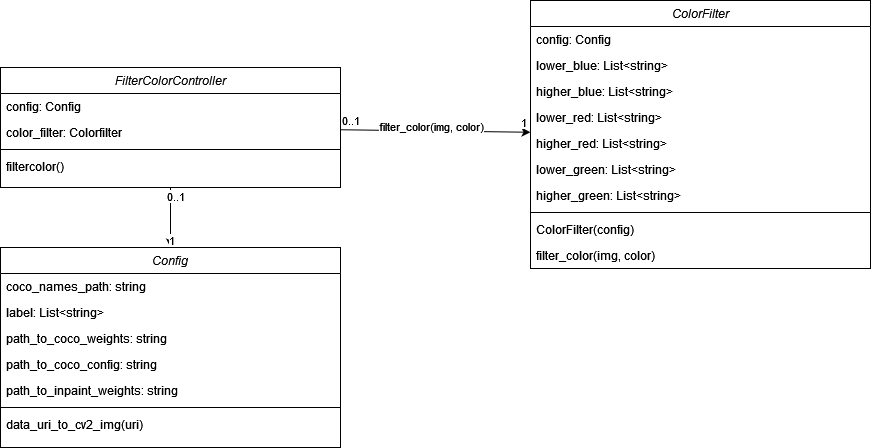

The diagram above was exported from draw.io. Its source (the exported page's mxGraphModel, read from the mxfile embedded in the PNG):
<mxGraphModel dx="1865" dy="523" grid="1" gridSize="10" guides="1" tooltips="1" connect="1" arrows="1" fold="1" page="1" pageScale="1" pageWidth="827" pageHeight="1169" math="0" shadow="0">
  <root>
    <mxCell id="WIyWlLk6GJQsqaUBKTNV-0" />
    <mxCell id="WIyWlLk6GJQsqaUBKTNV-1" parent="WIyWlLk6GJQsqaUBKTNV-0" />
    <mxCell id="WJJ1jg101ODpLNlY3qlD-9" style="edgeStyle=orthogonalEdgeStyle;rounded=0;orthogonalLoop=1;jettySize=auto;html=1;exitX=0.5;exitY=1;exitDx=0;exitDy=0;entryX=0.5;entryY=0;entryDx=0;entryDy=0;" edge="1" parent="WIyWlLk6GJQsqaUBKTNV-1" source="zkfFHV4jXpPFQw0GAbJ--0" target="WJJ1jg101ODpLNlY3qlD-0">
      <mxGeometry relative="1" as="geometry" />
    </mxCell>
    <mxCell id="WJJ1jg101ODpLNlY3qlD-10" value="0..1" style="edgeLabel;html=1;align=center;verticalAlign=middle;resizable=0;points=[];" vertex="1" connectable="0" parent="WJJ1jg101ODpLNlY3qlD-9">
      <mxGeometry x="-0.7333" y="4" relative="1" as="geometry">
        <mxPoint as="offset" />
      </mxGeometry>
    </mxCell>
    <mxCell id="WJJ1jg101ODpLNlY3qlD-11" value="1" style="edgeLabel;html=1;align=center;verticalAlign=middle;resizable=0;points=[];" vertex="1" connectable="0" parent="WJJ1jg101ODpLNlY3qlD-9">
      <mxGeometry x="0.7333" y="-1" relative="1" as="geometry">
        <mxPoint x="1" as="offset" />
      </mxGeometry>
    </mxCell>
    <mxCell id="zkfFHV4jXpPFQw0GAbJ--0" value="FilterColorController" style="swimlane;fontStyle=2;align=center;verticalAlign=top;childLayout=stackLayout;horizontal=1;startSize=26;horizontalStack=0;resizeParent=1;resizeLast=0;collapsible=1;marginBottom=0;rounded=0;shadow=0;strokeWidth=1;" parent="WIyWlLk6GJQsqaUBKTNV-1" vertex="1">
      <mxGeometry x="-20" y="110" width="340" height="120" as="geometry">
        <mxRectangle x="230" y="140" width="160" height="26" as="alternateBounds" />
      </mxGeometry>
    </mxCell>
    <mxCell id="gBL0n0PFfUWfjec8VvNy-0" value="config: Config" style="text;align=left;verticalAlign=top;spacingLeft=4;spacingRight=4;overflow=hidden;rotatable=0;points=[[0,0.5],[1,0.5]];portConstraint=eastwest;rounded=0;shadow=0;html=0;" parent="zkfFHV4jXpPFQw0GAbJ--0" vertex="1">
      <mxGeometry y="26" width="340" height="26" as="geometry" />
    </mxCell>
    <mxCell id="zkfFHV4jXpPFQw0GAbJ--2" value="color_filter: Colorfilter" style="text;align=left;verticalAlign=top;spacingLeft=4;spacingRight=4;overflow=hidden;rotatable=0;points=[[0,0.5],[1,0.5]];portConstraint=eastwest;rounded=0;shadow=0;html=0;" parent="zkfFHV4jXpPFQw0GAbJ--0" vertex="1">
      <mxGeometry y="52" width="340" height="26" as="geometry" />
    </mxCell>
    <mxCell id="zkfFHV4jXpPFQw0GAbJ--4" value="" style="line;html=1;strokeWidth=1;align=left;verticalAlign=middle;spacingTop=-1;spacingLeft=3;spacingRight=3;rotatable=0;labelPosition=right;points=[];portConstraint=eastwest;" parent="zkfFHV4jXpPFQw0GAbJ--0" vertex="1">
      <mxGeometry y="78" width="340" height="8" as="geometry" />
    </mxCell>
    <mxCell id="zkfFHV4jXpPFQw0GAbJ--5" value="filtercolor()" style="text;align=left;verticalAlign=top;spacingLeft=4;spacingRight=4;overflow=hidden;rotatable=0;points=[[0,0.5],[1,0.5]];portConstraint=eastwest;" parent="zkfFHV4jXpPFQw0GAbJ--0" vertex="1">
      <mxGeometry y="86" width="340" height="26" as="geometry" />
    </mxCell>
    <mxCell id="gBL0n0PFfUWfjec8VvNy-3" value="ColorFilter" style="swimlane;fontStyle=2;align=center;verticalAlign=top;childLayout=stackLayout;horizontal=1;startSize=26;horizontalStack=0;resizeParent=1;resizeLast=0;collapsible=1;marginBottom=0;rounded=0;shadow=0;strokeWidth=1;" parent="WIyWlLk6GJQsqaUBKTNV-1" vertex="1">
      <mxGeometry x="510" y="43" width="340" height="268" as="geometry">
        <mxRectangle x="230" y="140" width="160" height="26" as="alternateBounds" />
      </mxGeometry>
    </mxCell>
    <mxCell id="gBL0n0PFfUWfjec8VvNy-4" value="config: Config" style="text;align=left;verticalAlign=top;spacingLeft=4;spacingRight=4;overflow=hidden;rotatable=0;points=[[0,0.5],[1,0.5]];portConstraint=eastwest;rounded=0;shadow=0;html=0;" parent="gBL0n0PFfUWfjec8VvNy-3" vertex="1">
      <mxGeometry y="26" width="340" height="26" as="geometry" />
    </mxCell>
    <mxCell id="WJJ1jg101ODpLNlY3qlD-13" value="lower_blue: List&lt;string&gt;" style="text;align=left;verticalAlign=top;spacingLeft=4;spacingRight=4;overflow=hidden;rotatable=0;points=[[0,0.5],[1,0.5]];portConstraint=eastwest;rounded=0;shadow=0;html=0;" vertex="1" parent="gBL0n0PFfUWfjec8VvNy-3">
      <mxGeometry y="52" width="340" height="26" as="geometry" />
    </mxCell>
    <mxCell id="WJJ1jg101ODpLNlY3qlD-16" value="higher_blue: List&lt;string&gt;" style="text;align=left;verticalAlign=top;spacingLeft=4;spacingRight=4;overflow=hidden;rotatable=0;points=[[0,0.5],[1,0.5]];portConstraint=eastwest;rounded=0;shadow=0;html=0;" vertex="1" parent="gBL0n0PFfUWfjec8VvNy-3">
      <mxGeometry y="78" width="340" height="26" as="geometry" />
    </mxCell>
    <mxCell id="WJJ1jg101ODpLNlY3qlD-17" value="lower_red: List&lt;string&gt;" style="text;align=left;verticalAlign=top;spacingLeft=4;spacingRight=4;overflow=hidden;rotatable=0;points=[[0,0.5],[1,0.5]];portConstraint=eastwest;rounded=0;shadow=0;html=0;" vertex="1" parent="gBL0n0PFfUWfjec8VvNy-3">
      <mxGeometry y="104" width="340" height="26" as="geometry" />
    </mxCell>
    <mxCell id="WJJ1jg101ODpLNlY3qlD-15" value="higher_red: List&lt;string&gt;" style="text;align=left;verticalAlign=top;spacingLeft=4;spacingRight=4;overflow=hidden;rotatable=0;points=[[0,0.5],[1,0.5]];portConstraint=eastwest;rounded=0;shadow=0;html=0;" vertex="1" parent="gBL0n0PFfUWfjec8VvNy-3">
      <mxGeometry y="130" width="340" height="26" as="geometry" />
    </mxCell>
    <mxCell id="WJJ1jg101ODpLNlY3qlD-14" value="lower_green: List&lt;string&gt;" style="text;align=left;verticalAlign=top;spacingLeft=4;spacingRight=4;overflow=hidden;rotatable=0;points=[[0,0.5],[1,0.5]];portConstraint=eastwest;rounded=0;shadow=0;html=0;" vertex="1" parent="gBL0n0PFfUWfjec8VvNy-3">
      <mxGeometry y="156" width="340" height="26" as="geometry" />
    </mxCell>
    <mxCell id="gBL0n0PFfUWfjec8VvNy-7" value="higher_green: List&lt;string&gt;" style="text;align=left;verticalAlign=top;spacingLeft=4;spacingRight=4;overflow=hidden;rotatable=0;points=[[0,0.5],[1,0.5]];portConstraint=eastwest;rounded=0;shadow=0;html=0;" parent="gBL0n0PFfUWfjec8VvNy-3" vertex="1">
      <mxGeometry y="182" width="340" height="26" as="geometry" />
    </mxCell>
    <mxCell id="gBL0n0PFfUWfjec8VvNy-8" value="" style="line;html=1;strokeWidth=1;align=left;verticalAlign=middle;spacingTop=-1;spacingLeft=3;spacingRight=3;rotatable=0;labelPosition=right;points=[];portConstraint=eastwest;" parent="gBL0n0PFfUWfjec8VvNy-3" vertex="1">
      <mxGeometry y="208" width="340" height="8" as="geometry" />
    </mxCell>
    <mxCell id="gBL0n0PFfUWfjec8VvNy-9" value="ColorFilter(config)" style="text;align=left;verticalAlign=top;spacingLeft=4;spacingRight=4;overflow=hidden;rotatable=0;points=[[0,0.5],[1,0.5]];portConstraint=eastwest;" parent="gBL0n0PFfUWfjec8VvNy-3" vertex="1">
      <mxGeometry y="216" width="340" height="26" as="geometry" />
    </mxCell>
    <mxCell id="WJJ1jg101ODpLNlY3qlD-18" value="filter_color(img, color)" style="text;align=left;verticalAlign=top;spacingLeft=4;spacingRight=4;overflow=hidden;rotatable=0;points=[[0,0.5],[1,0.5]];portConstraint=eastwest;" vertex="1" parent="gBL0n0PFfUWfjec8VvNy-3">
      <mxGeometry y="242" width="340" height="26" as="geometry" />
    </mxCell>
    <mxCell id="gBL0n0PFfUWfjec8VvNy-29" style="edgeStyle=none;rounded=0;orthogonalLoop=1;jettySize=auto;html=1;" parent="WIyWlLk6GJQsqaUBKTNV-1" source="zkfFHV4jXpPFQw0GAbJ--0" target="gBL0n0PFfUWfjec8VvNy-3" edge="1">
      <mxGeometry relative="1" as="geometry">
        <mxPoint x="270" y="205" as="sourcePoint" />
      </mxGeometry>
    </mxCell>
    <mxCell id="gBL0n0PFfUWfjec8VvNy-35" value="filter_color(img, color)" style="edgeLabel;html=1;align=center;verticalAlign=middle;resizable=0;points=[];" parent="gBL0n0PFfUWfjec8VvNy-29" vertex="1" connectable="0">
      <mxGeometry x="-0.0453" y="-3" relative="1" as="geometry">
        <mxPoint y="-8" as="offset" />
      </mxGeometry>
    </mxCell>
    <mxCell id="gBL0n0PFfUWfjec8VvNy-36" value="1" style="edgeLabel;html=1;align=center;verticalAlign=middle;resizable=0;points=[];" parent="gBL0n0PFfUWfjec8VvNy-29" vertex="1" connectable="0">
      <mxGeometry x="0.9358" y="1" relative="1" as="geometry">
        <mxPoint x="-1" y="-9" as="offset" />
      </mxGeometry>
    </mxCell>
    <mxCell id="gBL0n0PFfUWfjec8VvNy-37" value="0..1" style="edgeLabel;html=1;align=center;verticalAlign=middle;resizable=0;points=[];" parent="gBL0n0PFfUWfjec8VvNy-29" vertex="1" connectable="0">
      <mxGeometry x="-0.9358" y="-2" relative="1" as="geometry">
        <mxPoint x="4" y="-12" as="offset" />
      </mxGeometry>
    </mxCell>
    <mxCell id="WJJ1jg101ODpLNlY3qlD-0" value="Config" style="swimlane;fontStyle=2;align=center;verticalAlign=top;childLayout=stackLayout;horizontal=1;startSize=26;horizontalStack=0;resizeParent=1;resizeLast=0;collapsible=1;marginBottom=0;rounded=0;shadow=0;strokeWidth=1;" vertex="1" parent="WIyWlLk6GJQsqaUBKTNV-1">
      <mxGeometry x="-20" y="290" width="340" height="200" as="geometry">
        <mxRectangle x="230" y="140" width="160" height="26" as="alternateBounds" />
      </mxGeometry>
    </mxCell>
    <mxCell id="WJJ1jg101ODpLNlY3qlD-1" value="coco_names_path: string    " style="text;align=left;verticalAlign=top;spacingLeft=4;spacingRight=4;overflow=hidden;rotatable=0;points=[[0,0.5],[1,0.5]];portConstraint=eastwest;rounded=0;shadow=0;html=0;" vertex="1" parent="WJJ1jg101ODpLNlY3qlD-0">
      <mxGeometry y="26" width="340" height="26" as="geometry" />
    </mxCell>
    <mxCell id="WJJ1jg101ODpLNlY3qlD-2" value="label: List&lt;string&gt;" style="text;align=left;verticalAlign=top;spacingLeft=4;spacingRight=4;overflow=hidden;rotatable=0;points=[[0,0.5],[1,0.5]];portConstraint=eastwest;" vertex="1" parent="WJJ1jg101ODpLNlY3qlD-0">
      <mxGeometry y="52" width="340" height="26" as="geometry" />
    </mxCell>
    <mxCell id="WJJ1jg101ODpLNlY3qlD-3" value="path_to_coco_weights: string" style="text;align=left;verticalAlign=top;spacingLeft=4;spacingRight=4;overflow=hidden;rotatable=0;points=[[0,0.5],[1,0.5]];portConstraint=eastwest;rounded=0;shadow=0;html=0;" vertex="1" parent="WJJ1jg101ODpLNlY3qlD-0">
      <mxGeometry y="78" width="340" height="26" as="geometry" />
    </mxCell>
    <mxCell id="WJJ1jg101ODpLNlY3qlD-8" value="path_to_coco_config: string" style="text;align=left;verticalAlign=top;spacingLeft=4;spacingRight=4;overflow=hidden;rotatable=0;points=[[0,0.5],[1,0.5]];portConstraint=eastwest;rounded=0;shadow=0;html=0;" vertex="1" parent="WJJ1jg101ODpLNlY3qlD-0">
      <mxGeometry y="104" width="340" height="26" as="geometry" />
    </mxCell>
    <mxCell id="WJJ1jg101ODpLNlY3qlD-7" value="path_to_inpaint_weights: string" style="text;align=left;verticalAlign=top;spacingLeft=4;spacingRight=4;overflow=hidden;rotatable=0;points=[[0,0.5],[1,0.5]];portConstraint=eastwest;rounded=0;shadow=0;html=0;" vertex="1" parent="WJJ1jg101ODpLNlY3qlD-0">
      <mxGeometry y="130" width="340" height="26" as="geometry" />
    </mxCell>
    <mxCell id="WJJ1jg101ODpLNlY3qlD-5" value="" style="line;html=1;strokeWidth=1;align=left;verticalAlign=middle;spacingTop=-1;spacingLeft=3;spacingRight=3;rotatable=0;labelPosition=right;points=[];portConstraint=eastwest;" vertex="1" parent="WJJ1jg101ODpLNlY3qlD-0">
      <mxGeometry y="156" width="340" height="8" as="geometry" />
    </mxCell>
    <mxCell id="WJJ1jg101ODpLNlY3qlD-6" value="data_uri_to_cv2_img(uri)" style="text;align=left;verticalAlign=top;spacingLeft=4;spacingRight=4;overflow=hidden;rotatable=0;points=[[0,0.5],[1,0.5]];portConstraint=eastwest;" vertex="1" parent="WJJ1jg101ODpLNlY3qlD-0">
      <mxGeometry y="164" width="340" height="26" as="geometry" />
    </mxCell>
  </root>
</mxGraphModel>